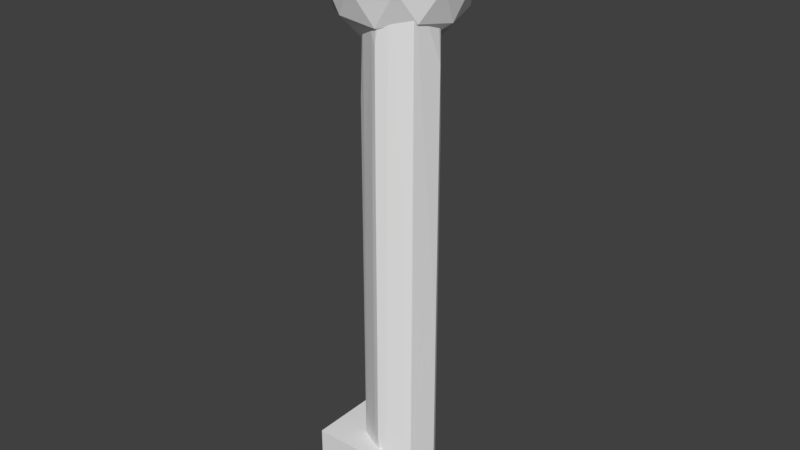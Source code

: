 # Source: collagen_coil.blend  (saved by Blender 2.79.0; exported with 4.5.12 LTS)
import bpy
from mathutils import Matrix  # noqa: F401  (used for matrix-valued properties, if any)

bpy.ops.wm.read_factory_settings(use_empty=True)
scene = bpy.context.scene
scene.name = 'Scene'

# ---- collections
col_collection_1 = bpy.data.collections.new('Collection 1'); scene.collection.children.link(col_collection_1)
col_collection_2 = bpy.data.collections.new('Collection 2'); scene.collection.children.link(col_collection_2)

# ---- world
world_world = bpy.data.worlds.new('World'); scene.world = world_world
world_world.color = (0.05088, 0.05088, 0.05088)
world_world.use_sun_shadow = False
world_world.sun_shadow_jitter_overblur = 0.0
world_world.cycles.sampling_method = 'MANUAL'

# ---- meshes
me_dudulmesh_016 = bpy.data.meshes.new('dudulMesh.016')
me_dudulmesh_016.from_pydata([(-3.564, 37.64, -4.04), (-2.24, 37.98, -4.753), (-1.536, 39.06, -3.9), (-5.212, 34.3, -0.911), (-4.868, 35.39, -1.86), (1.39, 29.14, -5.203), (-2.37, 26.14, -4.966), (-1.279, 27.06, -5.237), (4.707, 20.48, -2.465), (2.106, 17.35, -5.149), (2.814, 18.51, -4.621), (4.599, 0.249, 2.937), (3.789, 1.303, 3.612), (0.109, -8.479, 5.313), (-0.731, -7.253, 5.012), (-4.113, -16.97, 3.221), (-4.424, -15.8, 2.344), (-3.605, -22.32, -4.022), (-5.259, -25.74, -1.132), (-4.86, -24.55, -1.958), (1.373, -30.78, -5.23), (-2.259, -34.01, -5.035), (-1.439, -32.84, -5.145), (4.986, -39.42, -2.136), (4.975, -38.81, -0.768), (2.279, -43.14, -1.751), (3.193, -43.02, -0.922), (1.6, -43.21, -4.204), (2.62, -42.69, -5.103), (3.15, -41.34, -4.613), (2.569, 41.94, -2.048), (4.383, 40.44, -2.452), (4.662, 41.37, -1.288), (3.845, 42.61, -1.636), (1.913, 37.23, -5.122), (2.553, 38.58, -4.622), (5.48, 28.66, -1.169), (-3.202, 14.73, 3.707), (0.136, 11.56, 5.314), (-0.694, 12.77, 5.009), (-4.425, 4.233, 2.344), (-5.293, -5.734, -1.097), (2.228, -22.69, -5.198), (5.481, -31.36, -1.124), (1.212, -36.56, 4.909), (-0.15, -36.0, 4.716), (0.334, -40.52, 2.859), (3.525, -40.53, 2.511), (4.47, -39.54, 3.126), (3.747, -38.34, 3.577), (1.291, 44.56, 2.63), (2.173, 43.45, 3.116), (1.9, 43.26, 4.658), (0.403, 43.51, 4.564), (0.344, 44.84, 3.77), (4.622, 39.94, 3.069), (4.104, 41.33, 3.174), (-3.084, 34.6, 3.719), (-3.877, 35.49, 2.894), (0.203, 31.52, 5.266), (-0.565, 32.76, 4.937), (-4.212, 23.03, 3.055), (-4.46, 24.23, 2.207), (-5.267, 14.29, -1.076), (-4.85, 15.5, -1.925), (5.537, -11.4, -1.046), (-3.191, -25.18, 3.781), (0.045, -28.51, 5.299), (-0.769, -27.27, 4.99), (-5.04, -33.71, -0.46), (-4.549, -32.98, -1.714), (-3.351, -37.39, -0.568), (-3.213, -37.78, 2.452), (-4.029, -36.82, 3.339), (-4.288, -35.48, 2.53)], [], [(0, 1, 2), (25, 26, 27), (26, 27, 28), (31, 32, 33), (46, 47, 48), (52, 53, 54), (71, 72, 73), (33, 50, 56, 32), (49, 44, 48), (39, 66, 14), (61, 16, 15), (44, 46, 48), (41, 18, 16), (18, 74, 16), (47, 26, 48), (26, 23, 48), (61, 40, 16), (40, 41, 16), (23, 24, 48), (24, 43, 48), (18, 69, 74), (18, 70, 69), (55, 12, 48), (12, 49, 48), (39, 37, 66), (10, 8, 23, 29), (24, 23, 43), (26, 28, 23), (57, 61, 37), (57, 58, 61), (28, 29, 23), (7, 5, 20, 22), (58, 3, 61), (3, 62, 61), (8, 36, 23), (8, 31, 36), (62, 40, 61), (31, 32, 36), (32, 55, 36), (18, 19, 70), (19, 17, 70), (32, 56, 55), (56, 52, 55), (19, 0, 17), (0, 6, 17), (52, 12, 55), (12, 44, 49), (35, 31, 8, 10), (13, 67, 44), (67, 45, 44), (1, 34, 7), (34, 5, 7), (45, 73, 44), (73, 46, 44), (2, 30, 1), (12, 52, 44), (52, 38, 44), (64, 4, 0), (19, 64, 0), (38, 13, 44), (27, 25, 46), (64, 41, 4), (41, 63, 4), (25, 26, 46), (26, 47, 46), (63, 3, 4), (63, 41, 3), (73, 72, 46), (72, 27, 46), (41, 62, 3), (64, 19, 41), (19, 18, 41), (40, 62, 41), (1, 7, 6, 0), (21, 22, 28), (22, 20, 28), (20, 42, 28), (42, 9, 28), (9, 10, 28), (10, 29, 28), (60, 57, 37, 39), (35, 33, 31), (50, 54, 52, 51), (50, 51, 56), (51, 52, 56), (71, 21, 28, 27), (53, 59, 52), (59, 38, 52), (14, 67, 13), (38, 14, 13), (68, 73, 67), (73, 45, 67), (14, 68, 67), (15, 16, 73), (16, 74, 73), (74, 69, 73), (69, 71, 73), (68, 66, 73), (66, 37, 73), (37, 61, 73), (61, 15, 73), (59, 39, 38), (39, 14, 38), (72, 71, 27), (71, 69, 21), (69, 70, 21), (70, 17, 21), (17, 6, 21), (6, 7, 21), (7, 22, 21), (5, 42, 20), (5, 9, 42), (5, 34, 9), (34, 10, 9), (34, 35, 10), (34, 1, 35), (1, 33, 35), (30, 50, 33), (1, 30, 33), (30, 2, 50), (2, 54, 50), (2, 0, 54), (0, 4, 54), (4, 3, 54), (3, 58, 54), (11, 48, 65), (48, 43, 65), (58, 53, 54), (58, 57, 53), (43, 23, 65), (23, 36, 65), (57, 60, 53), (60, 59, 53), (36, 55, 65), (55, 11, 65), (60, 39, 59), (66, 68, 14), (55, 48, 11)])
me_dudulmesh_016.use_remesh_preserve_volume = False
me_dudulmesh_016.use_remesh_preserve_attributes = False
me_dudulmesh_016.use_mirror_vertex_groups = False
me_dudulmesh_016.update()
me_cube_015 = bpy.data.meshes.new('Cube.015')
me_cube_015.from_pydata([(-5.0, -5.0, -5.0), (-5.0, -5.0, 5.0), (-5.0, 5.0, -5.0), (-5.0, 5.0, 5.0), (5.0, -5.0, -5.0), (5.0, -5.0, 5.0), (5.0, 5.0, -5.0), (5.0, 5.0, 5.0)], [], [(0, 1, 3, 2), (2, 3, 7, 6), (6, 7, 5, 4), (4, 5, 1, 0), (2, 6, 4, 0), (7, 3, 1, 5)])
me_cube_015.use_remesh_preserve_volume = False
me_cube_015.use_remesh_preserve_attributes = False
me_cube_015.use_mirror_vertex_groups = False
me_cube_015.update()
me_icosphere_014 = bpy.data.meshes.new('Icosphere.014')
me_icosphere_014.from_pydata([(0.0, 0.0, -10.0), (7.236, -5.257, -4.472), (-2.764, -8.506, -4.472), (-8.944, 0.0, -4.472), (-2.764, 8.506, -4.472), (7.236, 5.257, -4.472), (2.764, -8.506, 4.472), (-7.236, -5.257, 4.472), (-7.236, 5.257, 4.472), (2.764, 8.506, 4.472), (8.944, 0.0, 4.472), (0.0, 0.0, 10.0), (-1.625, -5.0, -8.507), (4.253, -3.09, -8.507), (2.629, -8.09, -5.257), (8.506, 0.0, -5.257), (4.253, 3.09, -8.507), (-5.257, 0.0, -8.507), (-6.882, -5.0, -5.257), (-1.625, 5.0, -8.507), (-6.882, 5.0, -5.257), (2.629, 8.09, -5.257), (9.511, -3.09, 0.0), (9.511, 3.09, 0.0), (0.0, -10.0, 0.0), (5.878, -8.09, 0.0), (-9.511, -3.09, 0.0), (-5.878, -8.09, 0.0), (-5.878, 8.09, 0.0), (-9.511, 3.09, 0.0), (5.878, 8.09, 0.0), (0.0, 10.0, 0.0), (6.882, -5.0, 5.257), (-2.629, -8.09, 5.257), (-8.506, 0.0, 5.257), (-2.629, 8.09, 5.257), (6.882, 5.0, 5.257), (1.625, -5.0, 8.507), (5.257, 0.0, 8.507), (-4.253, -3.09, 8.507), (-4.253, 3.09, 8.507), (1.625, 5.0, 8.507)], [], [(0, 13, 12), (1, 13, 15), (0, 12, 17), (0, 17, 19), (0, 19, 16), (1, 15, 22), (2, 14, 24), (3, 18, 26), (4, 20, 28), (5, 21, 30), (1, 22, 25), (2, 24, 27), (3, 26, 29), (4, 28, 31), (5, 30, 23), (6, 32, 37), (7, 33, 39), (8, 34, 40), (9, 35, 41), (10, 36, 38), (38, 41, 11), (38, 36, 41), (36, 9, 41), (41, 40, 11), (41, 35, 40), (35, 8, 40), (40, 39, 11), (40, 34, 39), (34, 7, 39), (39, 37, 11), (39, 33, 37), (33, 6, 37), (37, 38, 11), (37, 32, 38), (32, 10, 38), (23, 36, 10), (23, 30, 36), (30, 9, 36), (31, 35, 9), (31, 28, 35), (28, 8, 35), (29, 34, 8), (29, 26, 34), (26, 7, 34), (27, 33, 7), (27, 24, 33), (24, 6, 33), (25, 32, 6), (25, 22, 32), (22, 10, 32), (30, 31, 9), (30, 21, 31), (21, 4, 31), (28, 29, 8), (28, 20, 29), (20, 3, 29), (26, 27, 7), (26, 18, 27), (18, 2, 27), (24, 25, 6), (24, 14, 25), (14, 1, 25), (22, 23, 10), (22, 15, 23), (15, 5, 23), (16, 21, 5), (16, 19, 21), (19, 4, 21), (19, 20, 4), (19, 17, 20), (17, 3, 20), (17, 18, 3), (17, 12, 18), (12, 2, 18), (15, 16, 5), (15, 13, 16), (13, 0, 16), (12, 14, 2), (12, 13, 14), (13, 1, 14)])
me_icosphere_014.use_remesh_preserve_volume = False
me_icosphere_014.use_remesh_preserve_attributes = False
me_icosphere_014.use_mirror_vertex_groups = False
me_icosphere_014.update()

# ---- objects
ob_dudul = bpy.data.objects.new('dudul', me_dudulmesh_016)
ob_d_end = bpy.data.objects.new('d_end', me_cube_015)
ob_d_start = bpy.data.objects.new('d_start', me_icosphere_014)

# ---- transforms, parenting, visibility, modifiers, constraints
ob_dudul.location = (0.0, 0.0, 0.0)
ob_dudul.rotation_euler = (1.571, 0.0, 0.0)
ob_dudul.show_name = True
ob_dudul.lineart.crease_threshold = 0.0
ob_d_end.location = (-4.288, -2.53, -35.48)
ob_d_end.lineart.crease_threshold = 0.0
ob_d_start.location = (-2.27, 2.628, 38.96)
ob_d_start.lineart.crease_threshold = 0.0

# ---- collection membership
col_collection_1.objects.link(ob_dudul)
col_collection_2.objects.link(ob_d_end)
col_collection_2.objects.link(ob_d_start)
col_collection_2.objects.link(ob_dudul)

# ---- scene / render settings (as saved in the file)
scene.frame_start = 1; scene.frame_end = 250; scene.frame_set(102)
scene.render.engine = 'BLENDER_EEVEE_NEXT'
scene.render.resolution_percentage = 50
scene.render.dither_intensity = 0.0
scene.cycles.use_denoising = False
scene.cycles.samples = 128
scene.cycles.sampling_pattern = 'TABULATED_SOBOL'
scene.cycles.light_sampling_threshold = 0.0
scene.cycles.use_adaptive_sampling = False
scene.cycles.use_light_tree = False
scene.cycles.blur_glossy = 0.0
scene.cycles.sample_clamp_indirect = 0.0
scene.view_settings.view_transform = 'Standard'
bpy.context.view_layer.update()

# ---- added for rendering (the .blend has no active camera and no usable light): camera, sun
cam_auto = bpy.data.cameras.new('AutoCamera')
cam_auto.lens = 50.0
cam_auto.sensor_width = 36.0
cam_auto.clip_end = 1562.76
ob_auto_camera = bpy.data.objects.new('AutoCamera', cam_auto)
scene.collection.objects.link(ob_auto_camera)
ob_auto_camera.location = (86.7764, -104.307, 74.1091)
ob_auto_camera.rotation_euler = (1.09748, -7.21219e-08, 0.694738)
scene.camera = ob_auto_camera
light_auto_sun = bpy.data.lights.new('AutoSun', 'SUN')
light_auto_sun.energy = 3.0
light_auto_sun.angle = 0.0523599
ob_auto_sun = bpy.data.objects.new('AutoSun', light_auto_sun)
scene.collection.objects.link(ob_auto_sun)
ob_auto_sun.rotation_euler = (0.872665, 0.174533, 0.523599)
bpy.context.view_layer.update()
